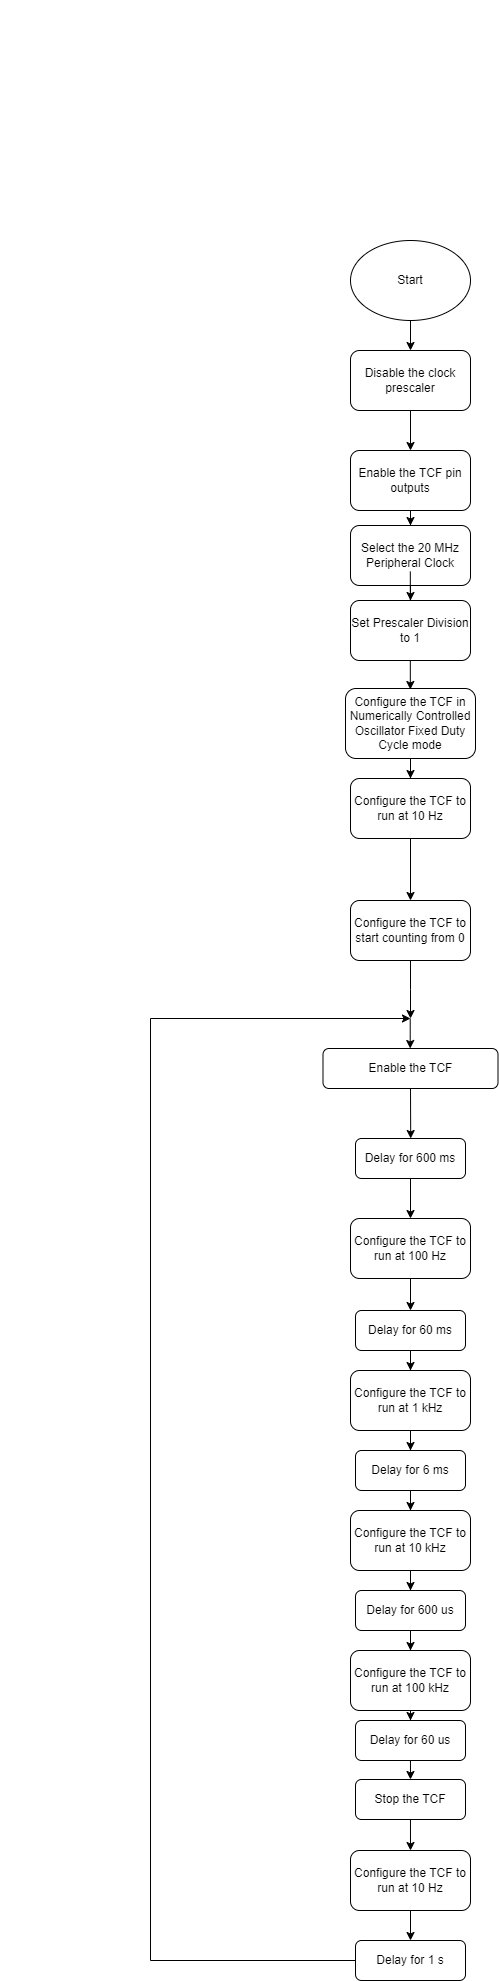

The diagram above was exported from draw.io. Its source (the exported page's mxGraphModel, read from the mxfile embedded in the PNG):
<mxGraphModel dx="1434" dy="878" grid="1" gridSize="10" guides="1" tooltips="1" connect="1" arrows="1" fold="1" page="1" pageScale="1" pageWidth="827" pageHeight="1169" math="0" shadow="0">
  <root>
    <mxCell id="WIyWlLk6GJQsqaUBKTNV-0" />
    <mxCell id="WIyWlLk6GJQsqaUBKTNV-1" parent="WIyWlLk6GJQsqaUBKTNV-0" />
    <mxCell id="AUYf41w0NdS-sFng93zX-2" value="" style="edgeStyle=orthogonalEdgeStyle;rounded=0;orthogonalLoop=1;jettySize=auto;html=1;" parent="WIyWlLk6GJQsqaUBKTNV-1" source="AUYf41w0NdS-sFng93zX-0" target="AUYf41w0NdS-sFng93zX-1" edge="1">
      <mxGeometry relative="1" as="geometry" />
    </mxCell>
    <mxCell id="AUYf41w0NdS-sFng93zX-0" value="Start" style="ellipse;whiteSpace=wrap;html=1;" parent="WIyWlLk6GJQsqaUBKTNV-1" vertex="1">
      <mxGeometry x="350" y="240" width="120" height="80" as="geometry" />
    </mxCell>
    <mxCell id="AUYf41w0NdS-sFng93zX-4" value="" style="edgeStyle=orthogonalEdgeStyle;rounded=0;orthogonalLoop=1;jettySize=auto;html=1;" parent="WIyWlLk6GJQsqaUBKTNV-1" source="AUYf41w0NdS-sFng93zX-1" target="AUYf41w0NdS-sFng93zX-3" edge="1">
      <mxGeometry relative="1" as="geometry" />
    </mxCell>
    <mxCell id="AUYf41w0NdS-sFng93zX-1" value="Disable the clock prescaler" style="rounded=1;whiteSpace=wrap;html=1;" parent="WIyWlLk6GJQsqaUBKTNV-1" vertex="1">
      <mxGeometry x="350" y="350" width="120" height="60" as="geometry" />
    </mxCell>
    <mxCell id="ry7EzLMZXo5GZf_e-foL-5" value="" style="edgeStyle=orthogonalEdgeStyle;rounded=0;orthogonalLoop=1;jettySize=auto;html=1;" parent="WIyWlLk6GJQsqaUBKTNV-1" source="AUYf41w0NdS-sFng93zX-3" target="ry7EzLMZXo5GZf_e-foL-0" edge="1">
      <mxGeometry relative="1" as="geometry" />
    </mxCell>
    <mxCell id="AUYf41w0NdS-sFng93zX-3" value="Enable the TCF pin outputs" style="rounded=1;whiteSpace=wrap;html=1;" parent="WIyWlLk6GJQsqaUBKTNV-1" vertex="1">
      <mxGeometry x="350" y="450" width="120" height="60" as="geometry" />
    </mxCell>
    <mxCell id="AUYf41w0NdS-sFng93zX-5" value="Enable the TCF" style="rounded=1;whiteSpace=wrap;html=1;" parent="WIyWlLk6GJQsqaUBKTNV-1" vertex="1">
      <mxGeometry x="322.5" y="1048" width="175" height="40" as="geometry" />
    </mxCell>
    <mxCell id="ry7EzLMZXo5GZf_e-foL-17" value="" style="edgeStyle=orthogonalEdgeStyle;rounded=0;orthogonalLoop=1;jettySize=auto;html=1;" parent="WIyWlLk6GJQsqaUBKTNV-1" source="6UxLDFksszVtj1HpnyO2-0" target="ry7EzLMZXo5GZf_e-foL-14" edge="1">
      <mxGeometry relative="1" as="geometry" />
    </mxCell>
    <mxCell id="6UxLDFksszVtj1HpnyO2-0" value="Delay for 600 ms" style="rounded=1;whiteSpace=wrap;html=1;" parent="WIyWlLk6GJQsqaUBKTNV-1" vertex="1">
      <mxGeometry x="355" y="1138" width="110" height="40" as="geometry" />
    </mxCell>
    <mxCell id="ry7EzLMZXo5GZf_e-foL-39" value="" style="edgeStyle=orthogonalEdgeStyle;rounded=0;orthogonalLoop=1;jettySize=auto;html=1;" parent="WIyWlLk6GJQsqaUBKTNV-1" source="ry7EzLMZXo5GZf_e-foL-0" target="ry7EzLMZXo5GZf_e-foL-38" edge="1">
      <mxGeometry relative="1" as="geometry" />
    </mxCell>
    <mxCell id="ry7EzLMZXo5GZf_e-foL-0" value="Select the 20 MHz Peripheral Clock" style="rounded=1;whiteSpace=wrap;html=1;" parent="WIyWlLk6GJQsqaUBKTNV-1" vertex="1">
      <mxGeometry x="350" y="525" width="120" height="60" as="geometry" />
    </mxCell>
    <mxCell id="ry7EzLMZXo5GZf_e-foL-7" value="" style="edgeStyle=orthogonalEdgeStyle;rounded=0;orthogonalLoop=1;jettySize=auto;html=1;" parent="WIyWlLk6GJQsqaUBKTNV-1" source="ry7EzLMZXo5GZf_e-foL-1" target="ry7EzLMZXo5GZf_e-foL-2" edge="1">
      <mxGeometry relative="1" as="geometry" />
    </mxCell>
    <mxCell id="ry7EzLMZXo5GZf_e-foL-1" value="Configure the TCF in Numerically Controlled Oscillator Fixed Duty Cycle mode" style="rounded=1;whiteSpace=wrap;html=1;" parent="WIyWlLk6GJQsqaUBKTNV-1" vertex="1">
      <mxGeometry x="345" y="688" width="130" height="70" as="geometry" />
    </mxCell>
    <mxCell id="ry7EzLMZXo5GZf_e-foL-43" value="" style="edgeStyle=orthogonalEdgeStyle;rounded=0;orthogonalLoop=1;jettySize=auto;html=1;" parent="WIyWlLk6GJQsqaUBKTNV-1" source="ry7EzLMZXo5GZf_e-foL-2" target="ry7EzLMZXo5GZf_e-foL-4" edge="1">
      <mxGeometry relative="1" as="geometry" />
    </mxCell>
    <mxCell id="ry7EzLMZXo5GZf_e-foL-2" value="Configure the TCF to run at 10 Hz" style="rounded=1;whiteSpace=wrap;html=1;" parent="WIyWlLk6GJQsqaUBKTNV-1" vertex="1">
      <mxGeometry x="350" y="778" width="120" height="60" as="geometry" />
    </mxCell>
    <mxCell id="ry7EzLMZXo5GZf_e-foL-35" style="edgeStyle=orthogonalEdgeStyle;rounded=0;orthogonalLoop=1;jettySize=auto;html=1;" parent="WIyWlLk6GJQsqaUBKTNV-1" source="ry7EzLMZXo5GZf_e-foL-4" edge="1">
      <mxGeometry relative="1" as="geometry">
        <mxPoint x="410" y="1018" as="targetPoint" />
      </mxGeometry>
    </mxCell>
    <mxCell id="ry7EzLMZXo5GZf_e-foL-4" value="Configure the TCF to start counting from 0" style="rounded=1;whiteSpace=wrap;html=1;" parent="WIyWlLk6GJQsqaUBKTNV-1" vertex="1">
      <mxGeometry x="350" y="900" width="120" height="60" as="geometry" />
    </mxCell>
    <mxCell id="ry7EzLMZXo5GZf_e-foL-11" value="" style="ellipse;whiteSpace=wrap;html=1;aspect=fixed;" parent="WIyWlLk6GJQsqaUBKTNV-1" vertex="1">
      <mxGeometry as="geometry" />
    </mxCell>
    <mxCell id="ry7EzLMZXo5GZf_e-foL-45" value="" style="edgeStyle=orthogonalEdgeStyle;rounded=0;orthogonalLoop=1;jettySize=auto;html=1;" parent="WIyWlLk6GJQsqaUBKTNV-1" source="ry7EzLMZXo5GZf_e-foL-14" target="ry7EzLMZXo5GZf_e-foL-44" edge="1">
      <mxGeometry relative="1" as="geometry" />
    </mxCell>
    <mxCell id="ry7EzLMZXo5GZf_e-foL-14" value="Configure the TCF to run at 100 Hz" style="rounded=1;whiteSpace=wrap;html=1;" parent="WIyWlLk6GJQsqaUBKTNV-1" vertex="1">
      <mxGeometry x="350" y="1218" width="120" height="60" as="geometry" />
    </mxCell>
    <mxCell id="ry7EzLMZXo5GZf_e-foL-21" value="" style="endArrow=classic;html=1;rounded=0;exitX=0.5;exitY=1;exitDx=0;exitDy=0;" parent="WIyWlLk6GJQsqaUBKTNV-1" source="AUYf41w0NdS-sFng93zX-5" edge="1">
      <mxGeometry width="50" height="50" relative="1" as="geometry">
        <mxPoint x="410" y="1090" as="sourcePoint" />
        <mxPoint x="410.21" y="1138" as="targetPoint" />
      </mxGeometry>
    </mxCell>
    <mxCell id="ry7EzLMZXo5GZf_e-foL-31" value="" style="edgeStyle=orthogonalEdgeStyle;rounded=0;orthogonalLoop=1;jettySize=auto;html=1;entryX=0.5;entryY=0;entryDx=0;entryDy=0;" parent="WIyWlLk6GJQsqaUBKTNV-1" target="ry7EzLMZXo5GZf_e-foL-30" edge="1">
      <mxGeometry relative="1" as="geometry">
        <mxPoint x="409.9675438596491" y="1819" as="sourcePoint" />
        <mxPoint x="409.95" y="1848.9999999999998" as="targetPoint" />
      </mxGeometry>
    </mxCell>
    <mxCell id="ry7EzLMZXo5GZf_e-foL-27" value="Stop the TCF" style="rounded=1;whiteSpace=wrap;html=1;" parent="WIyWlLk6GJQsqaUBKTNV-1" vertex="1">
      <mxGeometry x="355" y="1779" width="110" height="40" as="geometry" />
    </mxCell>
    <mxCell id="ry7EzLMZXo5GZf_e-foL-33" value="" style="edgeStyle=orthogonalEdgeStyle;rounded=0;orthogonalLoop=1;jettySize=auto;html=1;" parent="WIyWlLk6GJQsqaUBKTNV-1" source="ry7EzLMZXo5GZf_e-foL-30" target="ry7EzLMZXo5GZf_e-foL-32" edge="1">
      <mxGeometry relative="1" as="geometry" />
    </mxCell>
    <mxCell id="ry7EzLMZXo5GZf_e-foL-30" value="Configure the TCF to run at 10 Hz" style="rounded=1;whiteSpace=wrap;html=1;" parent="WIyWlLk6GJQsqaUBKTNV-1" vertex="1">
      <mxGeometry x="350" y="1850" width="120" height="60" as="geometry" />
    </mxCell>
    <mxCell id="ry7EzLMZXo5GZf_e-foL-36" style="edgeStyle=orthogonalEdgeStyle;rounded=0;orthogonalLoop=1;jettySize=auto;html=1;exitX=0;exitY=0.5;exitDx=0;exitDy=0;" parent="WIyWlLk6GJQsqaUBKTNV-1" source="ry7EzLMZXo5GZf_e-foL-32" edge="1">
      <mxGeometry relative="1" as="geometry">
        <mxPoint x="410" y="1018" as="targetPoint" />
        <mxPoint x="345" y="1649.14" as="sourcePoint" />
        <Array as="points">
          <mxPoint x="150" y="1960" />
          <mxPoint x="150" y="1018" />
        </Array>
      </mxGeometry>
    </mxCell>
    <mxCell id="ry7EzLMZXo5GZf_e-foL-32" value="Delay for 1 s" style="rounded=1;whiteSpace=wrap;html=1;" parent="WIyWlLk6GJQsqaUBKTNV-1" vertex="1">
      <mxGeometry x="355" y="1940" width="110" height="40" as="geometry" />
    </mxCell>
    <mxCell id="ry7EzLMZXo5GZf_e-foL-37" value="" style="endArrow=classic;html=1;rounded=0;" parent="WIyWlLk6GJQsqaUBKTNV-1" edge="1">
      <mxGeometry width="50" height="50" relative="1" as="geometry">
        <mxPoint x="409.71" y="1018" as="sourcePoint" />
        <mxPoint x="409.71" y="1048" as="targetPoint" />
      </mxGeometry>
    </mxCell>
    <mxCell id="ry7EzLMZXo5GZf_e-foL-42" value="" style="edgeStyle=orthogonalEdgeStyle;rounded=0;orthogonalLoop=1;jettySize=auto;html=1;" parent="WIyWlLk6GJQsqaUBKTNV-1" edge="1">
      <mxGeometry relative="1" as="geometry">
        <mxPoint x="409.82" y="571" as="sourcePoint" />
        <mxPoint x="409.82" y="689" as="targetPoint" />
      </mxGeometry>
    </mxCell>
    <mxCell id="ry7EzLMZXo5GZf_e-foL-38" value="Set Prescaler Division to 1" style="rounded=1;whiteSpace=wrap;html=1;" parent="WIyWlLk6GJQsqaUBKTNV-1" vertex="1">
      <mxGeometry x="350" y="600" width="120" height="60" as="geometry" />
    </mxCell>
    <mxCell id="ry7EzLMZXo5GZf_e-foL-47" value="" style="edgeStyle=orthogonalEdgeStyle;rounded=0;orthogonalLoop=1;jettySize=auto;html=1;" parent="WIyWlLk6GJQsqaUBKTNV-1" source="ry7EzLMZXo5GZf_e-foL-44" target="ry7EzLMZXo5GZf_e-foL-46" edge="1">
      <mxGeometry relative="1" as="geometry" />
    </mxCell>
    <mxCell id="ry7EzLMZXo5GZf_e-foL-44" value="Delay for 60 ms" style="rounded=1;whiteSpace=wrap;html=1;" parent="WIyWlLk6GJQsqaUBKTNV-1" vertex="1">
      <mxGeometry x="355" y="1310" width="110" height="40" as="geometry" />
    </mxCell>
    <mxCell id="ry7EzLMZXo5GZf_e-foL-52" style="edgeStyle=orthogonalEdgeStyle;rounded=0;orthogonalLoop=1;jettySize=auto;html=1;entryX=0.5;entryY=0;entryDx=0;entryDy=0;" parent="WIyWlLk6GJQsqaUBKTNV-1" source="ry7EzLMZXo5GZf_e-foL-46" target="ry7EzLMZXo5GZf_e-foL-48" edge="1">
      <mxGeometry relative="1" as="geometry" />
    </mxCell>
    <mxCell id="ry7EzLMZXo5GZf_e-foL-46" value="Configure the TCF to run at 1 kHz" style="rounded=1;whiteSpace=wrap;html=1;" parent="WIyWlLk6GJQsqaUBKTNV-1" vertex="1">
      <mxGeometry x="350" y="1370" width="120" height="60" as="geometry" />
    </mxCell>
    <mxCell id="ry7EzLMZXo5GZf_e-foL-53" value="" style="edgeStyle=orthogonalEdgeStyle;rounded=0;orthogonalLoop=1;jettySize=auto;html=1;" parent="WIyWlLk6GJQsqaUBKTNV-1" source="ry7EzLMZXo5GZf_e-foL-48" target="ry7EzLMZXo5GZf_e-foL-49" edge="1">
      <mxGeometry relative="1" as="geometry" />
    </mxCell>
    <mxCell id="ry7EzLMZXo5GZf_e-foL-48" value="Delay for 6 ms" style="rounded=1;whiteSpace=wrap;html=1;" parent="WIyWlLk6GJQsqaUBKTNV-1" vertex="1">
      <mxGeometry x="355" y="1450" width="110" height="40" as="geometry" />
    </mxCell>
    <mxCell id="ry7EzLMZXo5GZf_e-foL-57" style="edgeStyle=orthogonalEdgeStyle;rounded=0;orthogonalLoop=1;jettySize=auto;html=1;entryX=0.5;entryY=0;entryDx=0;entryDy=0;" parent="WIyWlLk6GJQsqaUBKTNV-1" source="ry7EzLMZXo5GZf_e-foL-49" target="ry7EzLMZXo5GZf_e-foL-54" edge="1">
      <mxGeometry relative="1" as="geometry" />
    </mxCell>
    <mxCell id="ry7EzLMZXo5GZf_e-foL-49" value="Configure the TCF to run at 10 kHz" style="rounded=1;whiteSpace=wrap;html=1;" parent="WIyWlLk6GJQsqaUBKTNV-1" vertex="1">
      <mxGeometry x="350" y="1510" width="120" height="60" as="geometry" />
    </mxCell>
    <mxCell id="ry7EzLMZXo5GZf_e-foL-58" value="" style="edgeStyle=orthogonalEdgeStyle;rounded=0;orthogonalLoop=1;jettySize=auto;html=1;" parent="WIyWlLk6GJQsqaUBKTNV-1" source="ry7EzLMZXo5GZf_e-foL-54" target="ry7EzLMZXo5GZf_e-foL-55" edge="1">
      <mxGeometry relative="1" as="geometry" />
    </mxCell>
    <mxCell id="ry7EzLMZXo5GZf_e-foL-54" value="Delay for 600 us" style="rounded=1;whiteSpace=wrap;html=1;" parent="WIyWlLk6GJQsqaUBKTNV-1" vertex="1">
      <mxGeometry x="355" y="1590" width="110" height="40" as="geometry" />
    </mxCell>
    <mxCell id="ry7EzLMZXo5GZf_e-foL-60" value="" style="edgeStyle=orthogonalEdgeStyle;rounded=0;orthogonalLoop=1;jettySize=auto;html=1;" parent="WIyWlLk6GJQsqaUBKTNV-1" source="ry7EzLMZXo5GZf_e-foL-55" target="ry7EzLMZXo5GZf_e-foL-59" edge="1">
      <mxGeometry relative="1" as="geometry" />
    </mxCell>
    <mxCell id="ry7EzLMZXo5GZf_e-foL-55" value="Configure the TCF to run at 100 kHz" style="rounded=1;whiteSpace=wrap;html=1;" parent="WIyWlLk6GJQsqaUBKTNV-1" vertex="1">
      <mxGeometry x="350" y="1650" width="120" height="60" as="geometry" />
    </mxCell>
    <mxCell id="ry7EzLMZXo5GZf_e-foL-64" style="edgeStyle=orthogonalEdgeStyle;rounded=0;orthogonalLoop=1;jettySize=auto;html=1;entryX=0.5;entryY=0;entryDx=0;entryDy=0;" parent="WIyWlLk6GJQsqaUBKTNV-1" edge="1">
      <mxGeometry relative="1" as="geometry">
        <mxPoint x="409.9728328611899" y="1760" as="sourcePoint" />
        <mxPoint x="409.97" y="1779" as="targetPoint" />
      </mxGeometry>
    </mxCell>
    <mxCell id="ry7EzLMZXo5GZf_e-foL-59" value="Delay for 60 us" style="rounded=1;whiteSpace=wrap;html=1;" parent="WIyWlLk6GJQsqaUBKTNV-1" vertex="1">
      <mxGeometry x="355" y="1720" width="110" height="40" as="geometry" />
    </mxCell>
  </root>
</mxGraphModel>